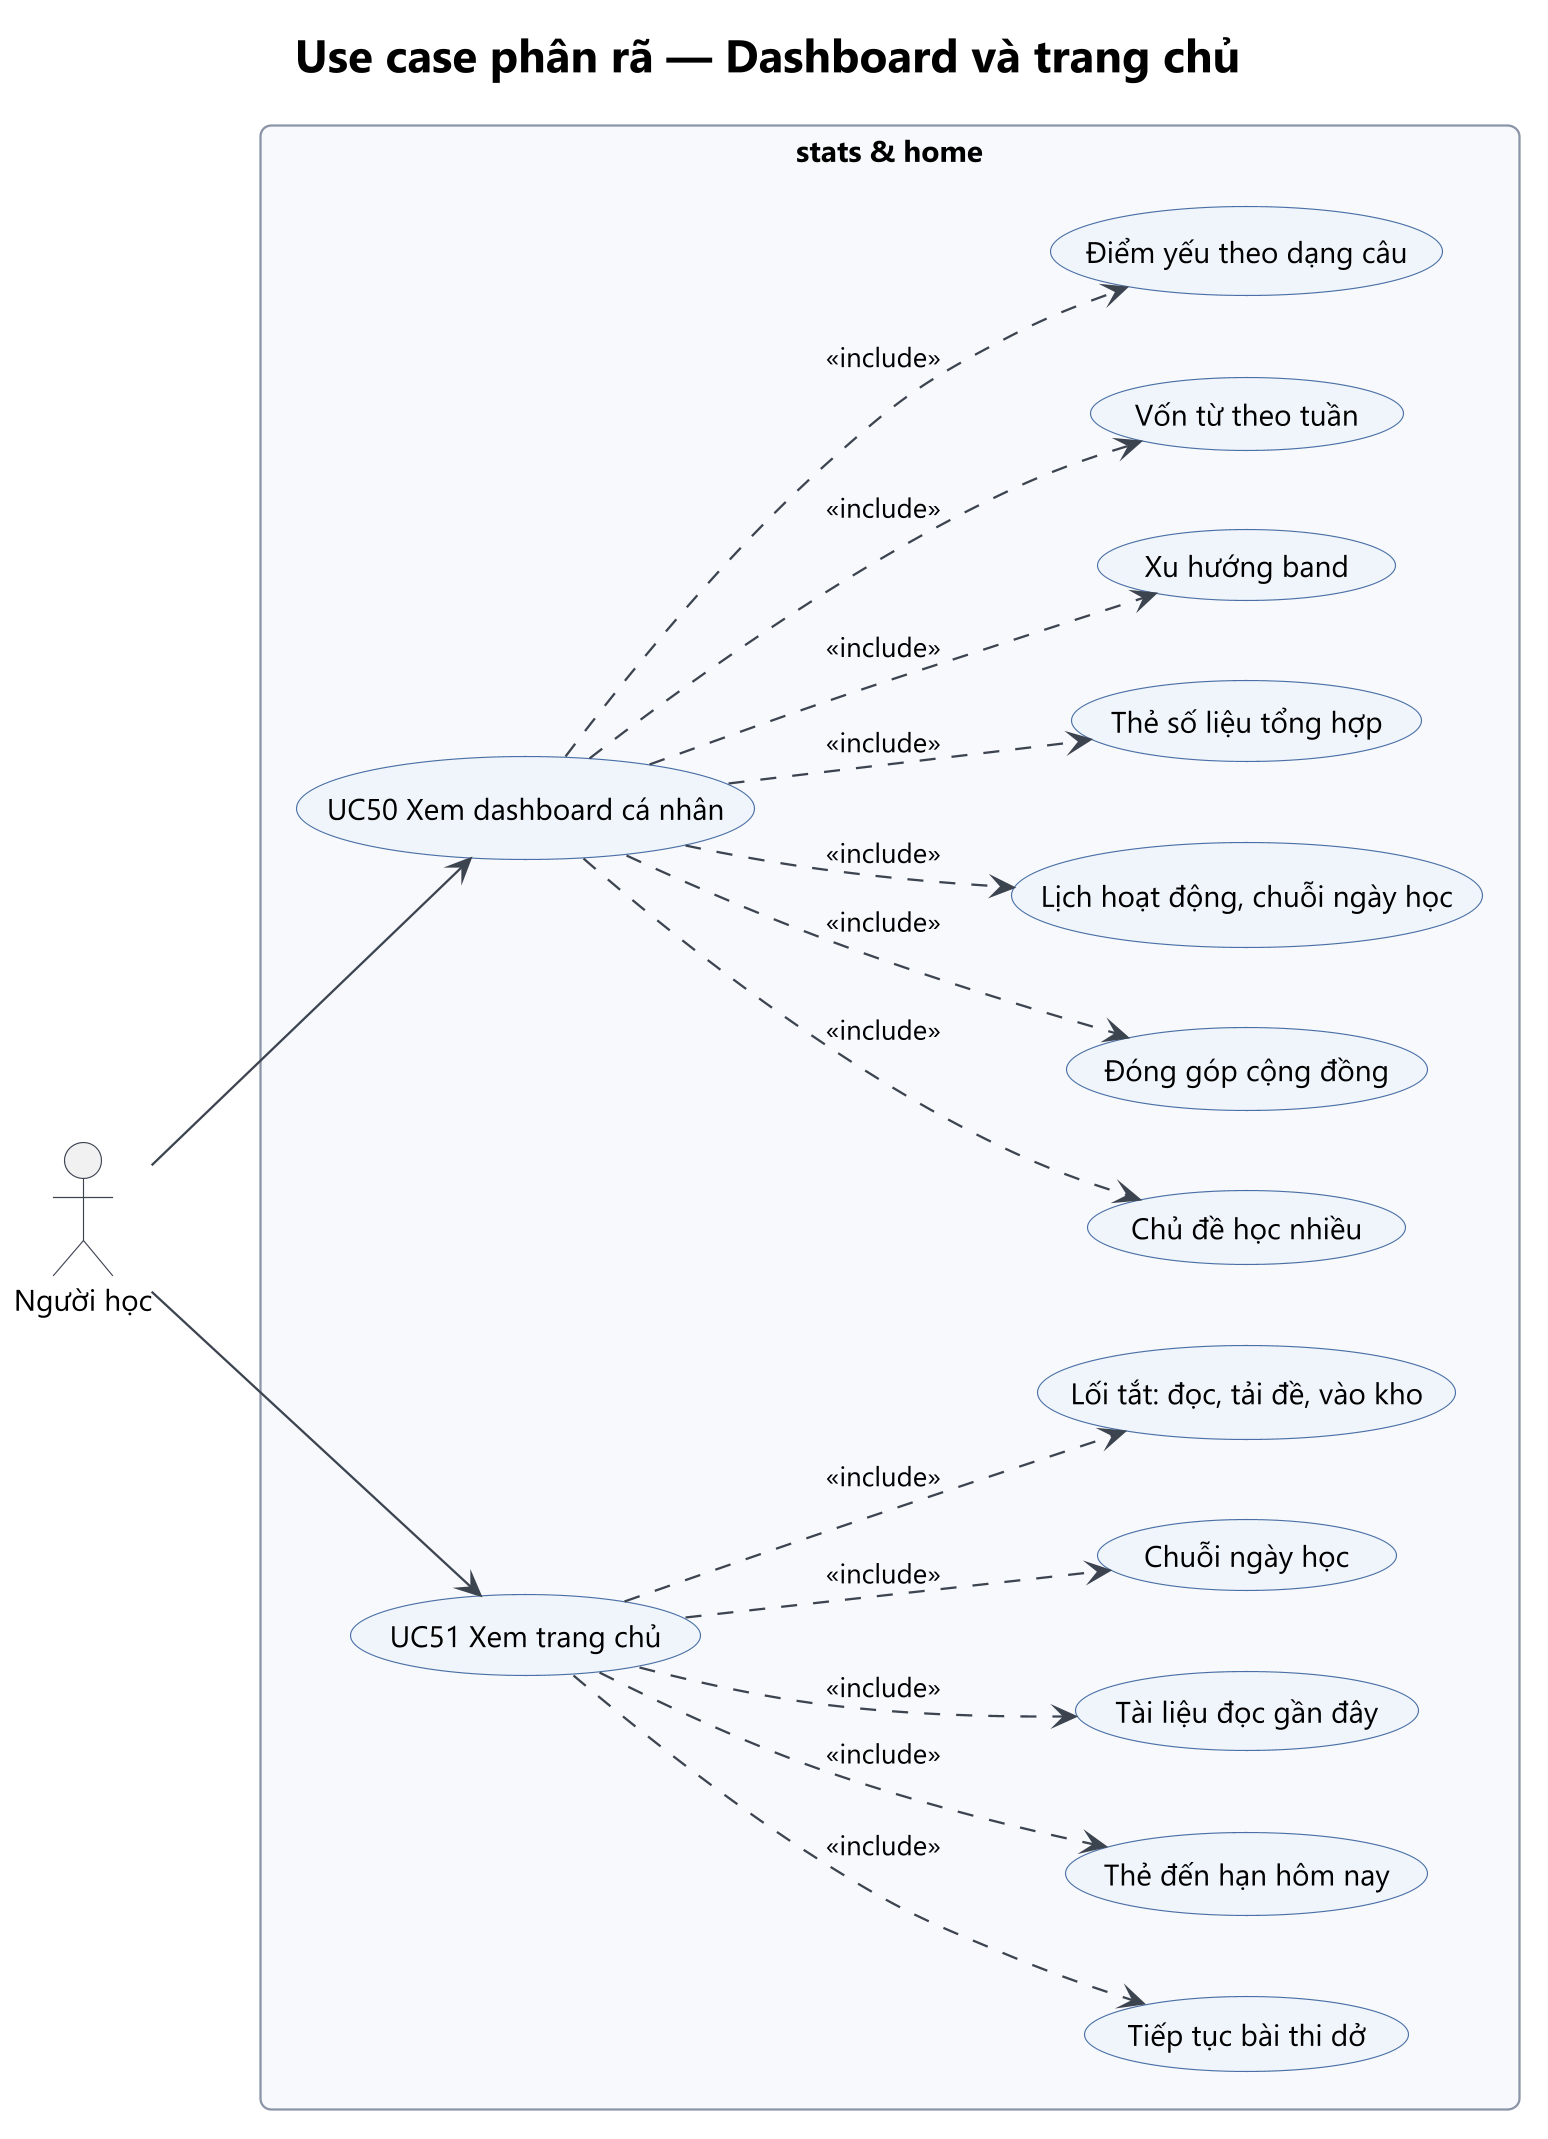

The diagram above was rendered by PlantUML. Its source (embedded in the PNG):
@startuml uc-06-stats-home
!include ../_style.iuml
title Use case phân rã — Dashboard và trang chủ
left to right direction
actor "Người học" as Learner
rectangle "stats & home" {
  usecase "UC50 Xem dashboard cá nhân" as UC50
  usecase "Lịch hoạt động, chuỗi ngày học" as W1
  usecase "Thẻ số liệu tổng hợp" as W2
  usecase "Xu hướng band" as W3
  usecase "Vốn từ theo tuần" as W4
  usecase "Điểm yếu theo dạng câu" as W5
  usecase "Chủ đề học nhiều" as W6
  usecase "Đóng góp cộng đồng" as W7
  usecase "UC51 Xem trang chủ" as UC51
  usecase "Tiếp tục bài thi dở" as H1
  usecase "Thẻ đến hạn hôm nay" as H2
  usecase "Tài liệu đọc gần đây" as H3
  usecase "Chuỗi ngày học" as H4
  usecase "Lối tắt: đọc, tải đề, vào kho" as H5
}
Learner --> UC50
Learner --> UC51
UC50 ..> W1 : <<include>>
UC50 ..> W2 : <<include>>
UC50 ..> W3 : <<include>>
UC50 ..> W4 : <<include>>
UC50 ..> W5 : <<include>>
UC50 ..> W6 : <<include>>
UC50 ..> W7 : <<include>>
UC51 ..> H1 : <<include>>
UC51 ..> H2 : <<include>>
UC51 ..> H3 : <<include>>
UC51 ..> H4 : <<include>>
UC51 ..> H5 : <<include>>
@enduml